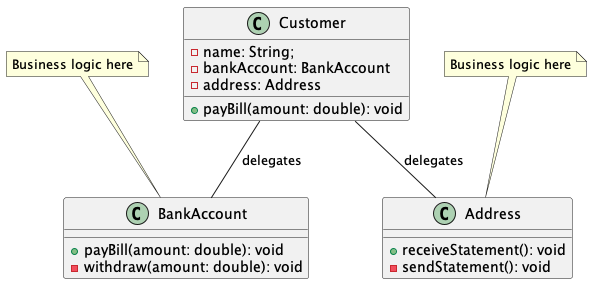

The diagram above was rendered by PlantUML. Its source (embedded in the PNG):
@startuml

class Customer {
  - name: String;
  - bankAccount: BankAccount
  - address: Address
  + payBill(amount: double): void
}

class BankAccount {
  + payBill(amount: double): void
  - withdraw(amount: double): void
}
note top of BankAccount
    Business logic here
end note

class Address {
  + receiveStatement(): void
  - sendStatement(): void
}
note top of Address
    Business logic here
end note

Customer -- BankAccount: delegates
Customer -- Address: delegates

@enduml